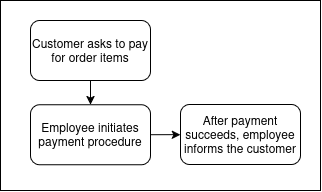

The diagram above was exported from draw.io. Its source (the exported page's mxGraphModel, read from the mxfile embedded in the PNG):
<mxGraphModel dx="2037" dy="1230" grid="1" gridSize="10" guides="1" tooltips="1" connect="1" arrows="1" fold="1" page="1" pageScale="1" pageWidth="850" pageHeight="1100" math="0" shadow="0">
  <root>
    <mxCell id="0" />
    <mxCell id="1" parent="0" />
    <mxCell id="2" value="" style="group" vertex="1" connectable="0" parent="1">
      <mxGeometry x="70" y="1180" width="320" height="190" as="geometry" />
    </mxCell>
    <mxCell id="3" value="" style="rounded=0;whiteSpace=wrap;html=1;" vertex="1" parent="2">
      <mxGeometry width="320" height="190" as="geometry" />
    </mxCell>
    <mxCell id="4" value="Customer asks to pay for order items" style="rounded=1;whiteSpace=wrap;html=1;" vertex="1" parent="2">
      <mxGeometry x="30" y="20" width="120" height="60" as="geometry" />
    </mxCell>
    <mxCell id="5" value="Employee initiates payment procedure" style="rounded=1;whiteSpace=wrap;html=1;" vertex="1" parent="2">
      <mxGeometry x="30" y="104.21000000000004" width="120" height="60" as="geometry" />
    </mxCell>
    <mxCell id="6" value="After payment succeeds, employee informs the customer" style="rounded=1;whiteSpace=wrap;html=1;" vertex="1" parent="2">
      <mxGeometry x="180" y="104" width="120" height="60" as="geometry" />
    </mxCell>
    <mxCell id="7" style="edgeStyle=orthogonalEdgeStyle;rounded=0;orthogonalLoop=1;jettySize=auto;html=1;exitX=0.5;exitY=1;exitDx=0;exitDy=0;entryX=0.5;entryY=0;entryDx=0;entryDy=0;" edge="1" parent="2" source="4" target="5">
      <mxGeometry relative="1" as="geometry" />
    </mxCell>
    <mxCell id="8" style="edgeStyle=orthogonalEdgeStyle;rounded=0;orthogonalLoop=1;jettySize=auto;html=1;exitX=1;exitY=0.5;exitDx=0;exitDy=0;entryX=0;entryY=0.5;entryDx=0;entryDy=0;" edge="1" parent="2" source="5" target="6">
      <mxGeometry relative="1" as="geometry" />
    </mxCell>
  </root>
</mxGraphModel>